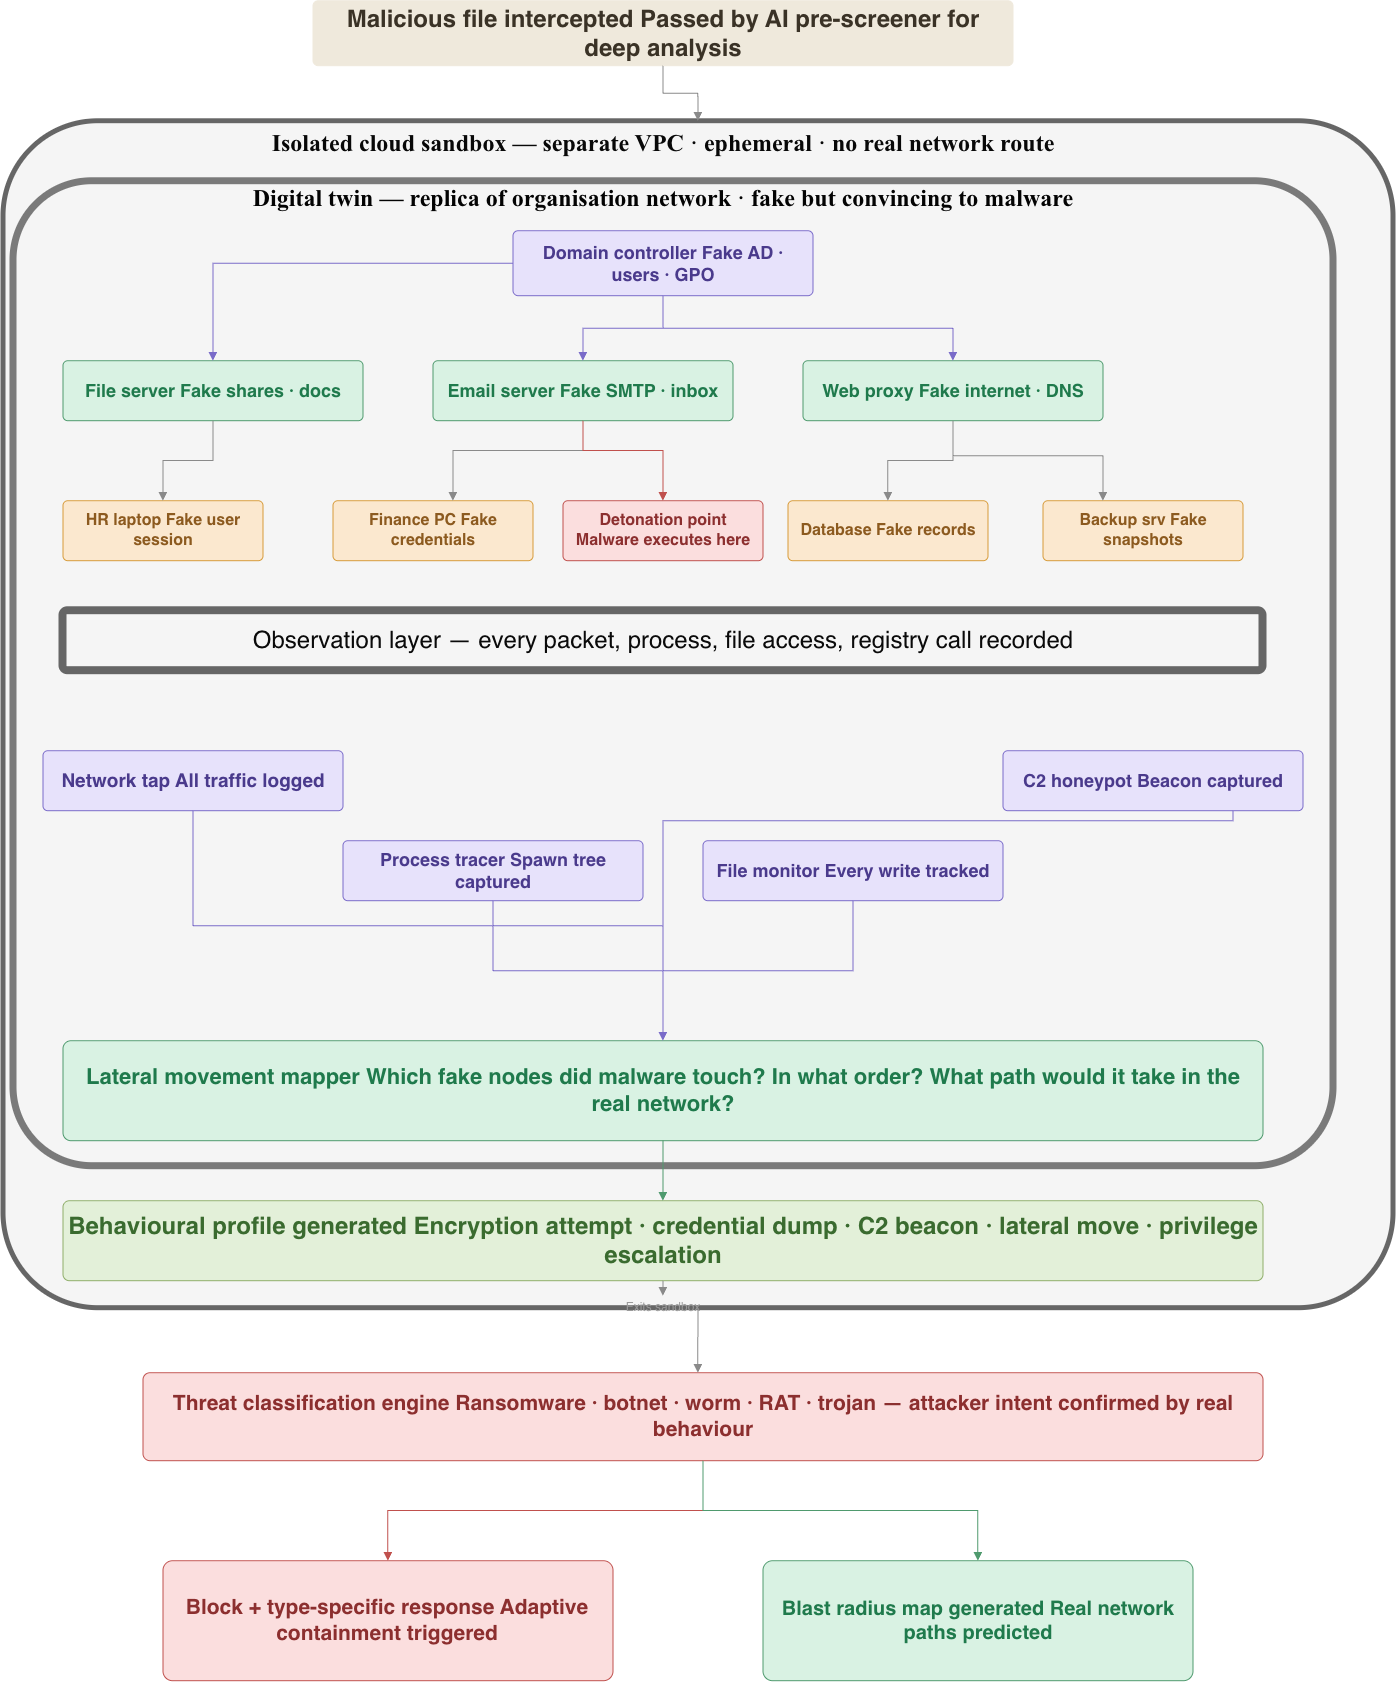

The diagram above was exported from draw.io. Its source (the exported page's mxGraphModel, read from the mxfile embedded in the PNG):
<mxGraphModel dx="2754" dy="1697" grid="1" gridSize="10" guides="1" tooltips="1" connect="1" arrows="1" fold="1" page="1" pageScale="1" pageWidth="3000" pageHeight="6000" math="0" shadow="0">
  <root>
    <mxCell id="0" />
    <mxCell id="1" parent="0" />
    <mxCell id="t1r7ibfEudq_T5jHoFgL-1" parent="1" style="rounded=1;whiteSpace=wrap;html=1;fillColor=#efe9dc;strokeColor=#efe9dc;fontColor=#3a3226;fontSize=24;verticalAlign=middle;align=center;spacing=6;arcSize=8;fontStyle=1;" value="Malicious file intercepted Passed by AI pre-screener for deep analysis" vertex="1">
      <mxGeometry height="65" width="700" x="390" y="70" as="geometry" />
    </mxCell>
    <mxCell id="t1r7ibfEudq_T5jHoFgL-2" parent="1" style="rounded=1;whiteSpace=wrap;html=1;fillColor=#f5f5f5;strokeColor=#666666;fontColor=#333333;fontSize=13;verticalAlign=middle;align=center;spacing=6;arcSize=8;strokeWidth=5;" value="" vertex="1">
      <mxGeometry height="1187" width="1390" x="80" y="190" as="geometry" />
    </mxCell>
    <mxCell id="t1r7ibfEudq_T5jHoFgL-3" parent="1" style="rounded=1;whiteSpace=wrap;html=1;fillColor=none;strokeColor=none;fontColor=#c9c9c9;fontSize=13;verticalAlign=middle;align=center;spacing=6;arcSize=8;" value="&lt;font style=&quot;font-size: 24px;&quot; face=&quot;Times New Roman&quot;&gt;&lt;b style=&quot;color: rgb(8, 8, 8);&quot;&gt;Isolated cloud sandbox — separate VPC · ephemeral · no real network route&lt;/b&gt;&lt;/font&gt;" vertex="1">
      <mxGeometry height="26" width="1260" x="110" y="200" as="geometry" />
    </mxCell>
    <mxCell id="t1r7ibfEudq_T5jHoFgL-4" parent="1" style="rounded=1;whiteSpace=wrap;html=1;fillColor=none;strokeColor=#7a7a7a;fontColor=#1a1a1a;fontSize=13;verticalAlign=middle;align=center;spacing=6;arcSize=8;strokeWidth=7;" value="" vertex="1">
      <mxGeometry height="985" width="1320" x="90" y="250" as="geometry" />
    </mxCell>
    <mxCell id="t1r7ibfEudq_T5jHoFgL-5" parent="1" style="rounded=1;whiteSpace=wrap;html=1;fillColor=none;strokeColor=none;fontColor=#c9c9c9;fontSize=13;verticalAlign=middle;align=center;spacing=6;arcSize=8;" value="&lt;h3&gt;&lt;font style=&quot;font-size: 24px; color: rgb(3, 3, 3);&quot; face=&quot;Times New Roman&quot;&gt;Digital twin — replica of organisation network · fake but convincing to malware&lt;/font&gt;&lt;/h3&gt;" vertex="1">
      <mxGeometry height="26" width="1200" x="140" y="255" as="geometry" />
    </mxCell>
    <mxCell id="t1r7ibfEudq_T5jHoFgL-6" parent="1" style="rounded=1;whiteSpace=wrap;html=1;fillColor=#e7e2fb;strokeColor=#7a6bc9;fontColor=#4a3a8c;fontSize=18;verticalAlign=middle;align=center;spacing=6;arcSize=8;fontStyle=1;" value="Domain controller Fake AD · users · GPO" vertex="1">
      <mxGeometry height="65" width="300" x="590" y="300" as="geometry" />
    </mxCell>
    <mxCell id="t1r7ibfEudq_T5jHoFgL-7" parent="1" style="rounded=1;whiteSpace=wrap;html=1;fillColor=#d9f2e3;strokeColor=#4f9a6e;fontColor=#1f7a4c;fontSize=18;verticalAlign=middle;align=center;spacing=6;arcSize=8;fontStyle=1;" value="File server Fake shares · docs" vertex="1">
      <mxGeometry height="60" width="300" x="140" y="430" as="geometry" />
    </mxCell>
    <mxCell id="t1r7ibfEudq_T5jHoFgL-8" parent="1" style="rounded=1;whiteSpace=wrap;html=1;fillColor=#d9f2e3;strokeColor=#4f9a6e;fontColor=#1f7a4c;fontSize=13;verticalAlign=middle;align=center;spacing=6;arcSize=8;fontStyle=1;" value="&lt;font style=&quot;font-size: 18px;&quot;&gt;Email server Fake SMTP · inbox&lt;/font&gt;" vertex="1">
      <mxGeometry height="60" width="300" x="510" y="430" as="geometry" />
    </mxCell>
    <mxCell id="t1r7ibfEudq_T5jHoFgL-9" parent="1" style="rounded=1;whiteSpace=wrap;html=1;fillColor=#d9f2e3;strokeColor=#4f9a6e;fontColor=#1f7a4c;fontSize=18;verticalAlign=middle;align=center;spacing=6;arcSize=8;fontStyle=1;" value="Web proxy Fake internet · DNS" vertex="1">
      <mxGeometry height="60" width="300" x="880" y="430" as="geometry" />
    </mxCell>
    <mxCell id="t1r7ibfEudq_T5jHoFgL-10" parent="1" style="rounded=1;whiteSpace=wrap;html=1;fillColor=#fbe8cf;strokeColor=#d79b3a;fontColor=#8c5a1f;fontSize=16;verticalAlign=middle;align=center;spacing=6;arcSize=8;fontStyle=1;" value="HR laptop Fake user session" vertex="1">
      <mxGeometry height="60" width="200" x="140" y="570" as="geometry" />
    </mxCell>
    <mxCell id="t1r7ibfEudq_T5jHoFgL-11" parent="1" style="rounded=1;whiteSpace=wrap;html=1;fillColor=#fbe8cf;strokeColor=#d79b3a;fontColor=#8c5a1f;fontSize=16;verticalAlign=middle;align=center;spacing=6;arcSize=8;fontStyle=1;" value="Finance PC Fake credentials" vertex="1">
      <mxGeometry height="60" width="200" x="410" y="570" as="geometry" />
    </mxCell>
    <mxCell id="t1r7ibfEudq_T5jHoFgL-12" parent="1" style="rounded=1;whiteSpace=wrap;html=1;fillColor=#fbdede;strokeColor=#c0504d;fontColor=#8c2f2f;fontSize=16;verticalAlign=middle;align=center;spacing=6;arcSize=8;fontStyle=1;" value="Detonation point Malware executes here" vertex="1">
      <mxGeometry height="60" width="200" x="640" y="570" as="geometry" />
    </mxCell>
    <mxCell id="t1r7ibfEudq_T5jHoFgL-13" parent="1" style="rounded=1;whiteSpace=wrap;html=1;fillColor=#fbe8cf;strokeColor=#d79b3a;fontColor=#8c5a1f;fontSize=16;verticalAlign=middle;align=center;spacing=6;arcSize=8;fontStyle=1;" value="Database Fake records" vertex="1">
      <mxGeometry height="60" width="200" x="865" y="570" as="geometry" />
    </mxCell>
    <mxCell id="t1r7ibfEudq_T5jHoFgL-14" parent="1" style="rounded=1;whiteSpace=wrap;html=1;fillColor=#fbe8cf;strokeColor=#d79b3a;fontColor=#8c5a1f;fontSize=16;verticalAlign=middle;align=center;spacing=6;arcSize=8;fontStyle=1;" value="Backup srv Fake snapshots" vertex="1">
      <mxGeometry height="60" width="200" x="1120" y="570" as="geometry" />
    </mxCell>
    <mxCell id="t1r7ibfEudq_T5jHoFgL-15" parent="1" style="rounded=1;whiteSpace=wrap;html=1;fillColor=#f5f5f5;strokeColor=#666666;fontColor=#333333;fontSize=13;verticalAlign=middle;align=center;spacing=6;arcSize=8;strokeWidth=8;" value="&lt;font style=&quot;color: rgb(10, 10, 10); font-size: 24px;&quot;&gt;Observation layer — every packet, process, file access, registry call recorded&lt;/font&gt;" vertex="1">
      <mxGeometry height="60" width="1200" x="140" y="680" as="geometry" />
    </mxCell>
    <mxCell id="t1r7ibfEudq_T5jHoFgL-16" parent="1" style="rounded=1;whiteSpace=wrap;html=1;fillColor=#e7e2fb;strokeColor=#7a6bc9;fontColor=#4a3a8c;fontSize=13;verticalAlign=middle;align=center;spacing=6;arcSize=8;fontStyle=1;" value="&lt;font style=&quot;font-size: 19px;&quot;&gt;Network tap All traffic logged&lt;/font&gt;" vertex="1">
      <mxGeometry height="60" width="300" x="120" y="820" as="geometry" />
    </mxCell>
    <mxCell id="t1r7ibfEudq_T5jHoFgL-17" parent="1" style="rounded=1;whiteSpace=wrap;html=1;fillColor=#e7e2fb;strokeColor=#7a6bc9;fontColor=#4a3a8c;fontSize=13;verticalAlign=middle;align=center;spacing=6;arcSize=8;fontStyle=1;" value="&lt;font style=&quot;font-size: 18px;&quot;&gt;Process tracer Spawn tree captured&lt;/font&gt;" vertex="1">
      <mxGeometry height="60" width="300" x="420" y="910" as="geometry" />
    </mxCell>
    <mxCell id="t1r7ibfEudq_T5jHoFgL-18" parent="1" style="rounded=1;whiteSpace=wrap;html=1;fillColor=#e7e2fb;strokeColor=#7a6bc9;fontColor=#4a3a8c;fontSize=13;verticalAlign=middle;align=center;spacing=6;arcSize=8;fontStyle=1;" value="&lt;font style=&quot;font-size: 18px;&quot;&gt;File monitor Every write tracked&lt;/font&gt;" vertex="1">
      <mxGeometry height="60" width="300" x="780" y="910" as="geometry" />
    </mxCell>
    <mxCell id="t1r7ibfEudq_T5jHoFgL-19" parent="1" style="rounded=1;whiteSpace=wrap;html=1;fillColor=#e7e2fb;strokeColor=#7a6bc9;fontColor=#4a3a8c;fontSize=13;verticalAlign=middle;align=center;spacing=6;arcSize=8;fontStyle=1;" value="&lt;font style=&quot;font-size: 18px;&quot;&gt;C2 honeypot Beacon captured&lt;/font&gt;" vertex="1">
      <mxGeometry height="60" width="300" x="1080" y="820" as="geometry" />
    </mxCell>
    <mxCell id="t1r7ibfEudq_T5jHoFgL-20" parent="1" style="rounded=1;whiteSpace=wrap;html=1;fillColor=#d9f2e3;strokeColor=#4f9a6e;fontColor=#1f7a4c;fontSize=19;verticalAlign=middle;align=center;spacing=6;arcSize=8;fontStyle=1;" value="&lt;font style=&quot;font-size: 22px;&quot;&gt;Lateral movement mapper Which fake nodes did malware touch? In what order? What path would it take in the real network?&lt;/font&gt;" vertex="1">
      <mxGeometry height="100" width="1200" x="140" y="1110" as="geometry" />
    </mxCell>
    <mxCell id="t1r7ibfEudq_T5jHoFgL-21" parent="1" style="rounded=1;whiteSpace=wrap;html=1;fillColor=#e3f0d9;strokeColor=#8fae6a;fontColor=#3a6b2f;fontSize=19;verticalAlign=middle;align=center;spacing=6;arcSize=8;fontStyle=1;" value="&lt;font style=&quot;font-size: 24px;&quot;&gt;Behavioural profile generated Encryption attempt · credential dump · C2 beacon · lateral move · privilege escalation&lt;/font&gt;" vertex="1">
      <mxGeometry height="80" width="1200" x="140" y="1270" as="geometry" />
    </mxCell>
    <mxCell id="t1r7ibfEudq_T5jHoFgL-22" parent="1" style="rounded=1;whiteSpace=wrap;html=1;fillColor=none;strokeColor=none;fontColor=#9a9a9a;fontSize=12;verticalAlign=middle;align=center;spacing=6;arcSize=8;" value="Exits sandbox" vertex="1">
      <mxGeometry height="24" width="160" x="660" y="1365" as="geometry" />
    </mxCell>
    <mxCell id="t1r7ibfEudq_T5jHoFgL-23" parent="1" style="rounded=1;whiteSpace=wrap;html=1;fillColor=#fbdede;strokeColor=#c0504d;fontColor=#8c2f2f;fontSize=19;verticalAlign=middle;align=center;spacing=6;arcSize=8;fontStyle=1;" value="&lt;font style=&quot;font-size: 21px;&quot;&gt;Threat classification engine Ransomware · botnet · worm · RAT · trojan — attacker intent confirmed by real behaviour&lt;/font&gt;" vertex="1">
      <mxGeometry height="88" width="1120" x="220" y="1442" as="geometry" />
    </mxCell>
    <mxCell id="t1r7ibfEudq_T5jHoFgL-24" parent="1" style="rounded=1;whiteSpace=wrap;html=1;fillColor=#fbdede;strokeColor=#c0504d;fontColor=#8c2f2f;fontSize=19;verticalAlign=middle;align=center;spacing=6;arcSize=8;fontStyle=1;" value="&lt;font style=&quot;font-size: 21px;&quot;&gt;Block + type-specific response Adaptive containment triggered&lt;/font&gt;" vertex="1">
      <mxGeometry height="120" width="450" x="240" y="1630" as="geometry" />
    </mxCell>
    <mxCell id="t1r7ibfEudq_T5jHoFgL-25" parent="1" style="rounded=1;whiteSpace=wrap;html=1;fillColor=#d9f2e3;strokeColor=#4f9a6e;fontColor=#1f7a4c;fontSize=20;verticalAlign=middle;align=center;spacing=6;arcSize=8;fontStyle=1;" value="Blast radius map generated Real network paths predicted" vertex="1">
      <mxGeometry height="120" width="430" x="840" y="1630" as="geometry" />
    </mxCell>
    <mxCell id="t1r7ibfEudq_T5jHoFgL-26" edge="1" parent="1" source="t1r7ibfEudq_T5jHoFgL-1" style="html=1;strokeColor=#8a8a8a;fontSize=10;endArrow=block;endFill=1;fontColor=#8a8a8a;edgeStyle=orthogonalEdgeStyle;rounded=0;entryX=0.5;entryY=0;entryDx=0;entryDy=0;" target="t1r7ibfEudq_T5jHoFgL-2" value="">
      <mxGeometry relative="1" as="geometry" />
    </mxCell>
    <mxCell id="t1r7ibfEudq_T5jHoFgL-27" edge="1" parent="1" source="t1r7ibfEudq_T5jHoFgL-6" style="html=1;strokeColor=#7a6bc9;fontSize=10;endArrow=block;endFill=1;fontColor=#8a8a8a;edgeStyle=orthogonalEdgeStyle;rounded=0;" target="t1r7ibfEudq_T5jHoFgL-7" value="">
      <mxGeometry relative="1" as="geometry" />
    </mxCell>
    <mxCell id="t1r7ibfEudq_T5jHoFgL-28" edge="1" parent="1" source="t1r7ibfEudq_T5jHoFgL-6" style="html=1;strokeColor=#7a6bc9;fontSize=10;endArrow=block;endFill=1;fontColor=#8a8a8a;edgeStyle=orthogonalEdgeStyle;rounded=0;" target="t1r7ibfEudq_T5jHoFgL-8" value="">
      <mxGeometry relative="1" as="geometry" />
    </mxCell>
    <mxCell id="t1r7ibfEudq_T5jHoFgL-29" edge="1" parent="1" source="t1r7ibfEudq_T5jHoFgL-6" style="html=1;strokeColor=#7a6bc9;fontSize=10;endArrow=block;endFill=1;fontColor=#8a8a8a;edgeStyle=orthogonalEdgeStyle;rounded=0;" target="t1r7ibfEudq_T5jHoFgL-9" value="">
      <mxGeometry relative="1" as="geometry" />
    </mxCell>
    <mxCell id="t1r7ibfEudq_T5jHoFgL-30" edge="1" parent="1" source="t1r7ibfEudq_T5jHoFgL-7" style="html=1;strokeColor=#8a8a8a;fontSize=10;endArrow=block;endFill=1;fontColor=#8a8a8a;edgeStyle=orthogonalEdgeStyle;rounded=0;" target="t1r7ibfEudq_T5jHoFgL-10" value="">
      <mxGeometry relative="1" as="geometry" />
    </mxCell>
    <mxCell id="t1r7ibfEudq_T5jHoFgL-31" edge="1" parent="1" source="t1r7ibfEudq_T5jHoFgL-8" style="html=1;strokeColor=#8a8a8a;fontSize=10;endArrow=block;endFill=1;fontColor=#8a8a8a;edgeStyle=orthogonalEdgeStyle;rounded=0;" target="t1r7ibfEudq_T5jHoFgL-11" value="">
      <mxGeometry relative="1" as="geometry">
        <Array as="points">
          <mxPoint x="660" y="520" />
          <mxPoint x="530" y="520" />
        </Array>
      </mxGeometry>
    </mxCell>
    <mxCell id="t1r7ibfEudq_T5jHoFgL-32" edge="1" parent="1" source="t1r7ibfEudq_T5jHoFgL-8" style="html=1;strokeColor=#c0504d;fontSize=10;endArrow=block;endFill=1;fontColor=#8a8a8a;edgeStyle=orthogonalEdgeStyle;rounded=0;" target="t1r7ibfEudq_T5jHoFgL-12" value="">
      <mxGeometry relative="1" as="geometry">
        <Array as="points">
          <mxPoint x="660" y="520" />
          <mxPoint x="740" y="520" />
        </Array>
      </mxGeometry>
    </mxCell>
    <mxCell id="t1r7ibfEudq_T5jHoFgL-33" edge="1" parent="1" source="t1r7ibfEudq_T5jHoFgL-9" style="html=1;strokeColor=#8a8a8a;fontSize=10;endArrow=block;endFill=1;fontColor=#8a8a8a;edgeStyle=orthogonalEdgeStyle;rounded=0;" target="t1r7ibfEudq_T5jHoFgL-13" value="">
      <mxGeometry relative="1" as="geometry" />
    </mxCell>
    <mxCell id="t1r7ibfEudq_T5jHoFgL-34" edge="1" parent="1" source="t1r7ibfEudq_T5jHoFgL-9" style="html=1;strokeColor=#8a8a8a;fontSize=10;endArrow=block;endFill=1;fontColor=#8a8a8a;edgeStyle=orthogonalEdgeStyle;rounded=0;" target="t1r7ibfEudq_T5jHoFgL-14" value="">
      <mxGeometry relative="1" as="geometry">
        <Array as="points">
          <mxPoint x="1030.05" y="525.05" />
          <mxPoint x="1180.05" y="525.05" />
        </Array>
      </mxGeometry>
    </mxCell>
    <mxCell id="t1r7ibfEudq_T5jHoFgL-35" edge="1" parent="1" source="t1r7ibfEudq_T5jHoFgL-16" style="html=1;strokeColor=#7a6bc9;fontSize=10;endArrow=block;endFill=1;fontColor=#8a8a8a;edgeStyle=orthogonalEdgeStyle;rounded=0;" target="t1r7ibfEudq_T5jHoFgL-20" value="">
      <mxGeometry relative="1" as="geometry" />
    </mxCell>
    <mxCell id="t1r7ibfEudq_T5jHoFgL-36" edge="1" parent="1" source="t1r7ibfEudq_T5jHoFgL-17" style="html=1;strokeColor=#7a6bc9;fontSize=10;endArrow=block;endFill=1;fontColor=#8a8a8a;edgeStyle=orthogonalEdgeStyle;rounded=0;" target="t1r7ibfEudq_T5jHoFgL-20" value="">
      <mxGeometry relative="1" as="geometry" />
    </mxCell>
    <mxCell id="t1r7ibfEudq_T5jHoFgL-37" edge="1" parent="1" source="t1r7ibfEudq_T5jHoFgL-18" style="html=1;strokeColor=#7a6bc9;fontSize=10;endArrow=block;endFill=1;fontColor=#8a8a8a;edgeStyle=orthogonalEdgeStyle;rounded=0;" target="t1r7ibfEudq_T5jHoFgL-20" value="">
      <mxGeometry relative="1" as="geometry" />
    </mxCell>
    <mxCell id="t1r7ibfEudq_T5jHoFgL-38" edge="1" parent="1" source="t1r7ibfEudq_T5jHoFgL-19" style="html=1;strokeColor=#7a6bc9;fontSize=10;endArrow=block;endFill=1;fontColor=#8a8a8a;edgeStyle=orthogonalEdgeStyle;rounded=0;" target="t1r7ibfEudq_T5jHoFgL-20" value="">
      <mxGeometry relative="1" as="geometry">
        <Array as="points">
          <mxPoint x="1310" y="890" />
          <mxPoint x="740" y="890" />
        </Array>
      </mxGeometry>
    </mxCell>
    <mxCell id="t1r7ibfEudq_T5jHoFgL-39" edge="1" parent="1" source="t1r7ibfEudq_T5jHoFgL-20" style="html=1;strokeColor=#4f9a6e;fontSize=10;endArrow=block;endFill=1;fontColor=#8a8a8a;edgeStyle=orthogonalEdgeStyle;rounded=0;" target="t1r7ibfEudq_T5jHoFgL-21" value="">
      <mxGeometry relative="1" as="geometry" />
    </mxCell>
    <mxCell id="t1r7ibfEudq_T5jHoFgL-40" edge="1" parent="1" source="t1r7ibfEudq_T5jHoFgL-21" style="html=1;strokeColor=#8a8a8a;fontSize=10;endArrow=block;endFill=1;fontColor=#8a8a8a;edgeStyle=orthogonalEdgeStyle;rounded=0;" target="t1r7ibfEudq_T5jHoFgL-22" value="">
      <mxGeometry relative="1" as="geometry" />
    </mxCell>
    <mxCell id="t1r7ibfEudq_T5jHoFgL-41" edge="1" parent="1" source="t1r7ibfEudq_T5jHoFgL-2" style="html=1;strokeColor=#8a8a8a;fontSize=10;endArrow=block;endFill=1;fontColor=#8a8a8a;edgeStyle=orthogonalEdgeStyle;rounded=0;exitX=0.5;exitY=1;exitDx=0;exitDy=0;" target="t1r7ibfEudq_T5jHoFgL-23" value="">
      <mxGeometry relative="1" as="geometry">
        <Array as="points">
          <mxPoint x="775" y="1410" />
          <mxPoint x="775" y="1410" />
        </Array>
      </mxGeometry>
    </mxCell>
    <mxCell id="t1r7ibfEudq_T5jHoFgL-42" edge="1" parent="1" source="t1r7ibfEudq_T5jHoFgL-23" style="html=1;strokeColor=#c0504d;fontSize=10;endArrow=block;endFill=1;fontColor=#8a8a8a;edgeStyle=orthogonalEdgeStyle;rounded=0;" target="t1r7ibfEudq_T5jHoFgL-24" value="">
      <mxGeometry relative="1" as="geometry" />
    </mxCell>
    <mxCell id="t1r7ibfEudq_T5jHoFgL-43" edge="1" parent="1" source="t1r7ibfEudq_T5jHoFgL-23" style="html=1;strokeColor=#4f9a6e;fontSize=10;endArrow=block;endFill=1;fontColor=#8a8a8a;edgeStyle=orthogonalEdgeStyle;rounded=0;" target="t1r7ibfEudq_T5jHoFgL-25" value="">
      <mxGeometry relative="1" as="geometry" />
    </mxCell>
  </root>
</mxGraphModel>